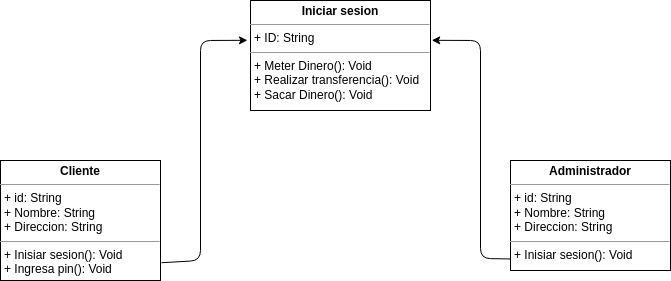

The diagram above was exported from draw.io. Its source (the exported page's mxGraphModel, read from the mxfile embedded in the PNG):
<mxGraphModel dx="203" dy="363" grid="1" gridSize="10" guides="1" tooltips="1" connect="1" arrows="1" fold="1" page="1" pageScale="1" pageWidth="850" pageHeight="1100" math="0" shadow="0">
  <root>
    <mxCell id="0" />
    <mxCell id="1" parent="0" />
    <mxCell id="6" style="edgeStyle=none;html=1;entryX=-0.017;entryY=0.362;entryDx=0;entryDy=0;entryPerimeter=0;exitX=1.006;exitY=0.852;exitDx=0;exitDy=0;exitPerimeter=0;" edge="1" parent="1" source="2" target="4">
      <mxGeometry relative="1" as="geometry">
        <Array as="points">
          <mxPoint x="240" y="340" />
          <mxPoint x="240" y="120" />
        </Array>
      </mxGeometry>
    </mxCell>
    <mxCell id="2" value="&lt;p style=&quot;margin:0px;margin-top:4px;text-align:center;&quot;&gt;&lt;b&gt;Cliente&lt;/b&gt;&lt;/p&gt;&lt;hr size=&quot;1&quot;&gt;&lt;p style=&quot;margin:0px;margin-left:4px;&quot;&gt;+ id: String&lt;/p&gt;&lt;p style=&quot;border-color: var(--border-color); margin: 0px 0px 0px 4px;&quot;&gt;+ Nombre: String&lt;/p&gt;&lt;p style=&quot;border-color: var(--border-color); margin: 0px 0px 0px 4px;&quot;&gt;+ Direccion: String&lt;/p&gt;&lt;hr size=&quot;1&quot;&gt;&lt;p style=&quot;margin:0px;margin-left:4px;&quot;&gt;&lt;span style=&quot;background-color: initial;&quot;&gt;+ Inisiar sesion(): Void&lt;/span&gt;&lt;br&gt;&lt;/p&gt;&lt;p style=&quot;border-color: var(--border-color); margin: 0px 0px 0px 4px;&quot;&gt;&lt;span style=&quot;border-color: var(--border-color); background-color: initial;&quot;&gt;+ Ingresa pin(): Void&lt;/span&gt;&lt;br style=&quot;border-color: var(--border-color);&quot;&gt;&lt;/p&gt;&lt;div&gt;&lt;span style=&quot;border-color: var(--border-color); background-color: initial;&quot;&gt;&lt;br&gt;&lt;/span&gt;&lt;/div&gt;&lt;p style=&quot;margin:0px;margin-left:4px;&quot;&gt;&lt;br&gt;&lt;/p&gt;" style="verticalAlign=top;align=left;overflow=fill;fontSize=12;fontFamily=Helvetica;html=1;" vertex="1" parent="1">
      <mxGeometry x="40" y="240" width="160" height="120" as="geometry" />
    </mxCell>
    <mxCell id="8" style="edgeStyle=none;html=1;entryX=1.007;entryY=0.362;entryDx=0;entryDy=0;entryPerimeter=0;exitX=-0.001;exitY=0.895;exitDx=0;exitDy=0;exitPerimeter=0;" edge="1" parent="1" source="3" target="4">
      <mxGeometry relative="1" as="geometry">
        <mxPoint x="450" y="230" as="targetPoint" />
        <Array as="points">
          <mxPoint x="520" y="338" />
          <mxPoint x="520" y="120" />
        </Array>
      </mxGeometry>
    </mxCell>
    <mxCell id="3" value="&lt;p style=&quot;margin:0px;margin-top:4px;text-align:center;&quot;&gt;&lt;b&gt;Administrador&lt;/b&gt;&lt;/p&gt;&lt;hr size=&quot;1&quot;&gt;&lt;p style=&quot;border-color: var(--border-color); margin: 0px 0px 0px 4px;&quot;&gt;+ id: String&lt;/p&gt;&lt;p style=&quot;border-color: var(--border-color); margin: 0px 0px 0px 4px;&quot;&gt;+ Nombre: String&lt;/p&gt;&lt;p style=&quot;border-color: var(--border-color); margin: 0px 0px 0px 4px;&quot;&gt;+ Direccion: String&lt;/p&gt;&lt;hr size=&quot;1&quot;&gt;&lt;p style=&quot;border-color: var(--border-color); margin: 0px 0px 0px 4px;&quot;&gt;&lt;span style=&quot;border-color: var(--border-color); background-color: initial;&quot;&gt;+ Inisiar sesion(): Void&lt;/span&gt;&lt;/p&gt;" style="verticalAlign=top;align=left;overflow=fill;fontSize=12;fontFamily=Helvetica;html=1;" vertex="1" parent="1">
      <mxGeometry x="550" y="240" width="160" height="110" as="geometry" />
    </mxCell>
    <mxCell id="4" value="&lt;p style=&quot;margin:0px;margin-top:4px;text-align:center;&quot;&gt;&lt;b&gt;Iniciar sesion&lt;/b&gt;&lt;/p&gt;&lt;hr size=&quot;1&quot;&gt;&lt;p style=&quot;margin:0px;margin-left:4px;&quot;&gt;+ ID: String&lt;/p&gt;&lt;hr size=&quot;1&quot;&gt;&lt;p style=&quot;margin:0px;margin-left:4px;&quot;&gt;+ Meter Dinero(): Void&lt;/p&gt;&lt;p style=&quot;margin:0px;margin-left:4px;&quot;&gt;+ Realizar transferencia(): Void&lt;br&gt;&lt;/p&gt;&lt;p style=&quot;margin:0px;margin-left:4px;&quot;&gt;+ Sacar Dinero(): Void&lt;/p&gt;" style="verticalAlign=top;align=left;overflow=fill;fontSize=12;fontFamily=Helvetica;html=1;" vertex="1" parent="1">
      <mxGeometry x="290" y="80" width="180" height="110" as="geometry" />
    </mxCell>
  </root>
</mxGraphModel>